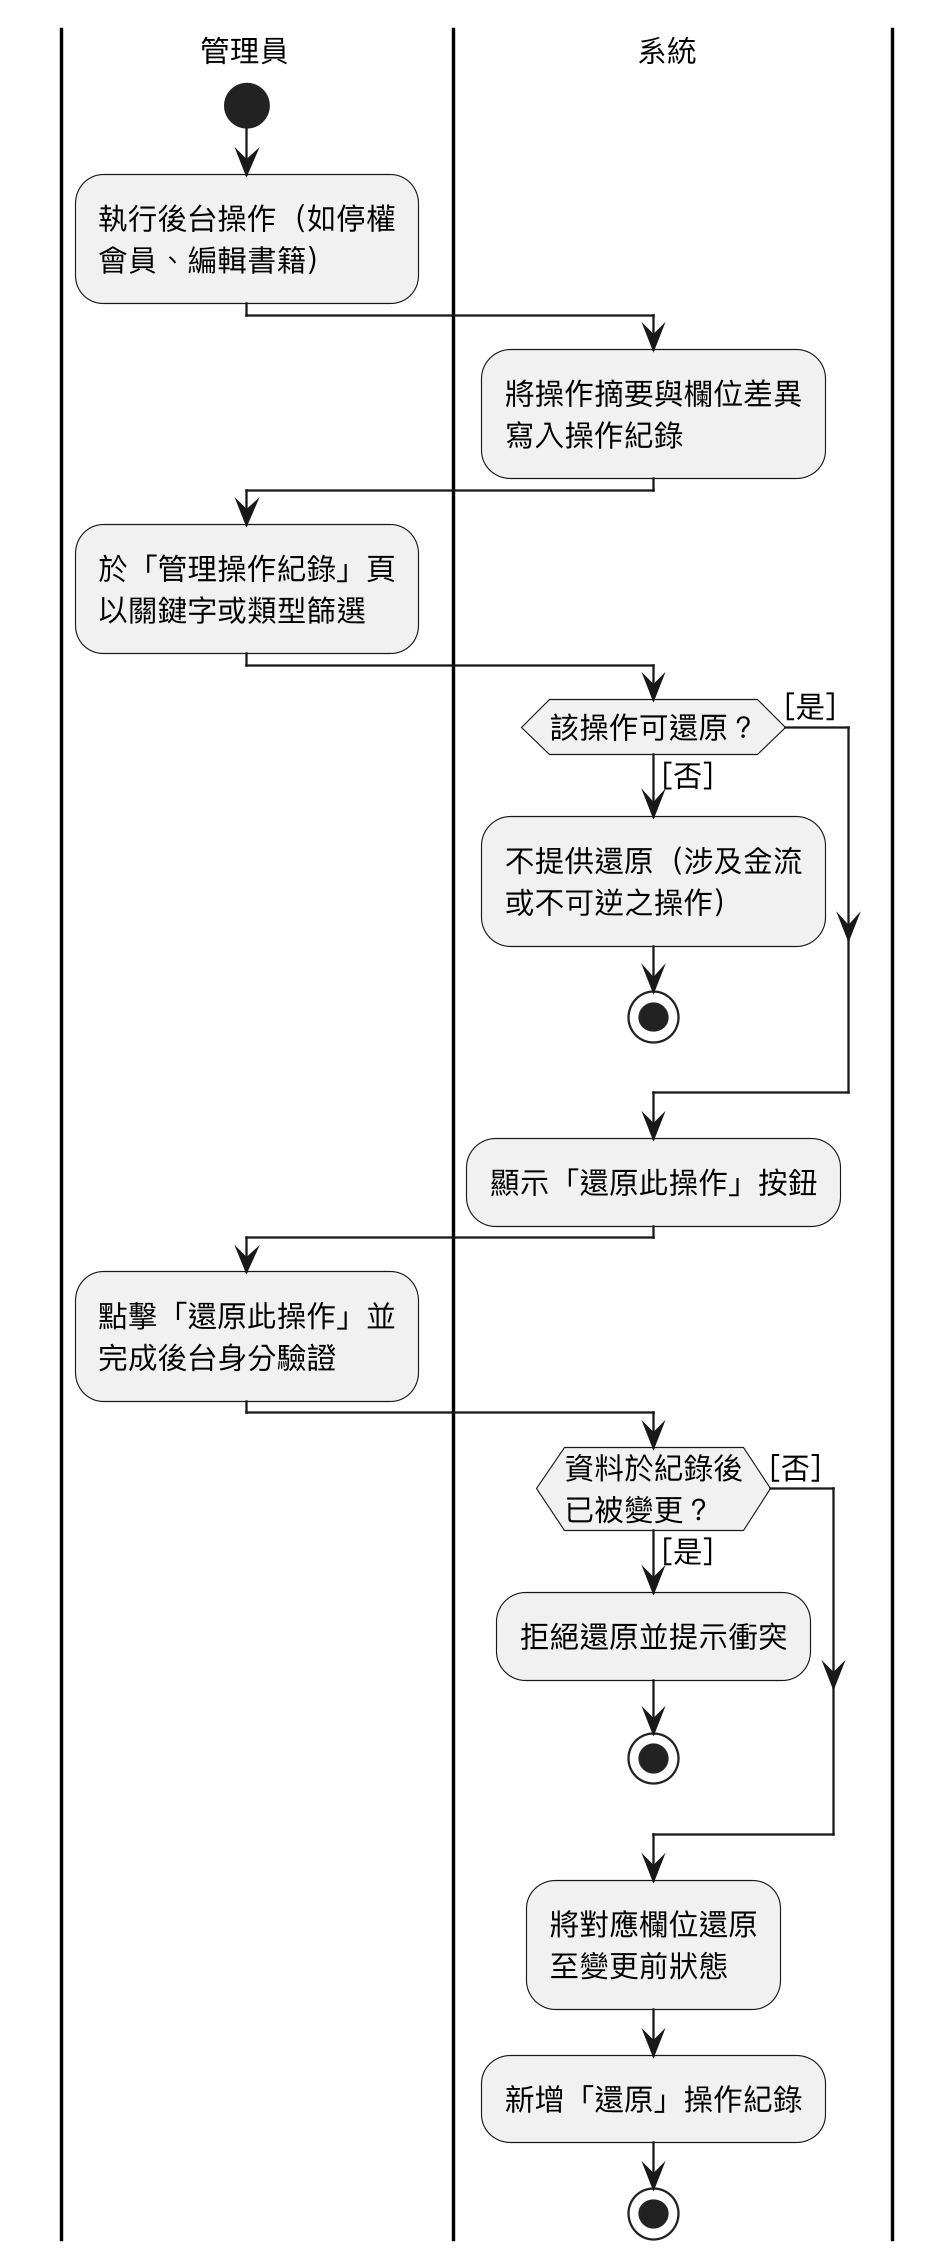

The diagram above was rendered by PlantUML. Its source (embedded in the PNG):
@startuml
skinparam monochrome true
skinparam shadowing false
skinparam dpi 220
skinparam defaultFontName "PingFang TC"
skinparam defaultFontSize 13
skinparam swimlaneWidth same
|管理員|
start
:執行後台操作（如停權\n會員、編輯書籍）;
|系統|
:將操作摘要與欄位差異\n寫入操作紀錄;
|管理員|
:於「管理操作紀錄」頁\n以關鍵字或類型篩選;
|系統|
if (該操作可還原？) then ([否])
  :不提供還原（涉及金流\n或不可逆之操作）;
  stop
else ([是])
endif
:顯示「還原此操作」按鈕;
|管理員|
:點擊「還原此操作」並\n完成後台身分驗證;
|系統|
if (資料於紀錄後\n已被變更？) then ([是])
  :拒絕還原並提示衝突;
  stop
else ([否])
endif
:將對應欄位還原\n至變更前狀態;
:新增「還原」操作紀錄;
stop
@enduml